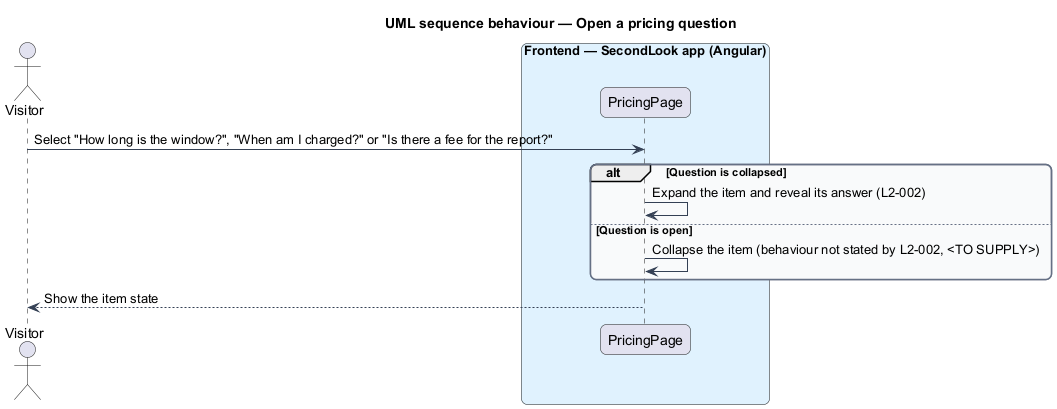

The diagram above was rendered by PlantUML. Its source (embedded in the PNG):
@startuml
title UML sequence behaviour — Open a pricing question
skinparam backgroundColor #FFFFFF
skinparam shadowing false
skinparam roundcorner 12
skinparam defaultFontName Arial
skinparam ArrowColor #344054
skinparam rectangle {
  BorderColor #344054
  FontColor #101828
}
skinparam package {
  BorderColor #667085
  FontColor #101828
  BackgroundColor #F9FAFB
}
actor "Visitor" as actor
box "Frontend — SecondLook app (Angular)" #E0F2FE
  participant "PricingPage" as page
end box
actor -> page : Select "How long is the window?", "When am I charged?" or "Is there a fee for the report?"
alt Question is collapsed
  page -> page : Expand the item and reveal its answer (L2-002)
else Question is open
  page -> page : Collapse the item (behaviour not stated by L2-002, <TO SUPPLY>)
end
page --> actor : Show the item state
@enduml